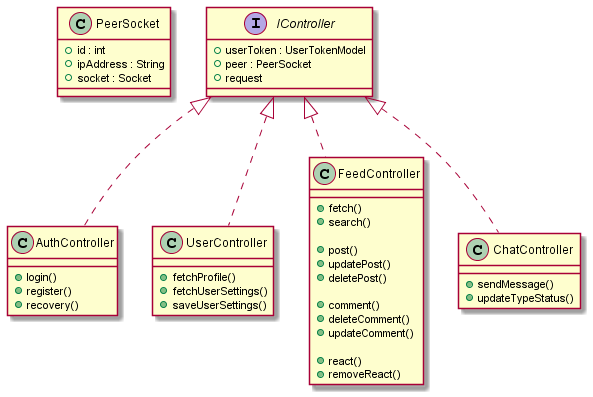

The diagram above was rendered by PlantUML. Its source (embedded in the PNG):
@startuml


' --- Definir controladores

class PeerSocket {
    + id : int
    + ipAddress : String
    + socket : Socket
}

interface IController {
    + userToken : UserTokenModel
    + peer : PeerSocket
    + request
}

class AuthController implements IController {
    + login()
    + register()
    + recovery()
}

class UserController implements IController {
    + fetchProfile()
    + fetchUserSettings()
    + saveUserSettings()
}

class FeedController implements IController {
    + fetch()
    + search()

    + post()
    + updatePost()
    + deletePost()

    + comment()
    + deleteComment()
    + updateComment()

    + react()
    + removeReact()
}

class ChatController implements IController {
    + sendMessage()
    + updateTypeStatus()
}

@enduml